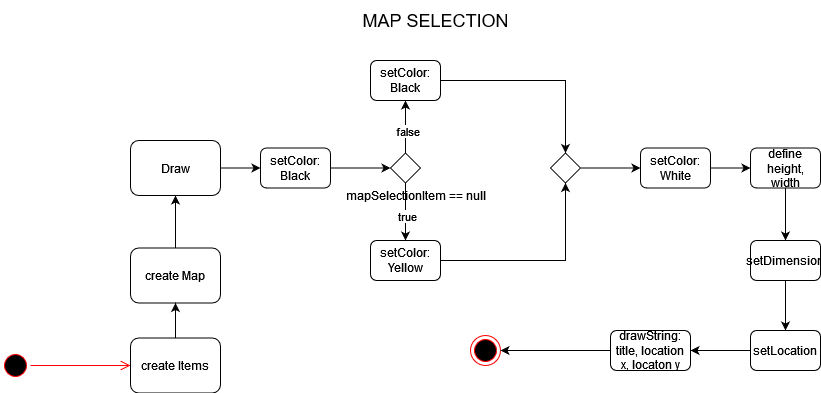

The diagram above was exported from draw.io. Its source (the exported page's mxGraphModel, read from the mxfile embedded in the PNG):
<mxGraphModel dx="2129" dy="1614" grid="1" gridSize="10" guides="1" tooltips="1" connect="1" arrows="1" fold="1" page="1" pageScale="1" pageWidth="850" pageHeight="1100" math="0" shadow="0">
  <root>
    <mxCell id="0" />
    <mxCell id="1" parent="0" />
    <mxCell id="uQo25-gbwrbyNDJIPqt3-1" value="" style="ellipse;html=1;shape=endState;fillColor=#000000;strokeColor=#ff0000;" parent="1" vertex="1">
      <mxGeometry x="400" y="245" width="30" height="30" as="geometry" />
    </mxCell>
    <mxCell id="uQo25-gbwrbyNDJIPqt3-3" value="" style="ellipse;html=1;shape=startState;fillColor=#000000;strokeColor=#ff0000;" parent="1" vertex="1">
      <mxGeometry x="-70" y="260" width="30" height="30" as="geometry" />
    </mxCell>
    <mxCell id="uQo25-gbwrbyNDJIPqt3-4" value="" style="edgeStyle=orthogonalEdgeStyle;html=1;verticalAlign=bottom;endArrow=open;endSize=8;strokeColor=#ff0000;rounded=0;entryX=0;entryY=0.5;entryDx=0;entryDy=0;" parent="1" source="uQo25-gbwrbyNDJIPqt3-3" edge="1">
      <mxGeometry relative="1" as="geometry">
        <mxPoint x="60" y="275" as="targetPoint" />
      </mxGeometry>
    </mxCell>
    <mxCell id="uQo25-gbwrbyNDJIPqt3-14" style="edgeStyle=orthogonalEdgeStyle;rounded=0;orthogonalLoop=1;jettySize=auto;html=1;exitX=0.5;exitY=0;exitDx=0;exitDy=0;entryX=0.5;entryY=1;entryDx=0;entryDy=0;" parent="1" source="uQo25-gbwrbyNDJIPqt3-9" target="uQo25-gbwrbyNDJIPqt3-12" edge="1">
      <mxGeometry relative="1" as="geometry" />
    </mxCell>
    <mxCell id="uQo25-gbwrbyNDJIPqt3-9" value="create Map" style="rounded=1;whiteSpace=wrap;html=1;" parent="1" vertex="1">
      <mxGeometry x="60" y="157.5" width="90" height="55" as="geometry" />
    </mxCell>
    <mxCell id="uQo25-gbwrbyNDJIPqt3-24" style="edgeStyle=orthogonalEdgeStyle;rounded=0;orthogonalLoop=1;jettySize=auto;html=1;exitX=1;exitY=0.5;exitDx=0;exitDy=0;entryX=0.5;entryY=1;entryDx=0;entryDy=0;" parent="1" source="uQo25-gbwrbyNDJIPqt3-11" target="uQo25-gbwrbyNDJIPqt3-22" edge="1">
      <mxGeometry relative="1" as="geometry" />
    </mxCell>
    <mxCell id="uQo25-gbwrbyNDJIPqt3-11" value="setColor: Yellow" style="rounded=1;whiteSpace=wrap;html=1;" parent="1" vertex="1">
      <mxGeometry x="300" y="150" width="70" height="40" as="geometry" />
    </mxCell>
    <mxCell id="uQo25-gbwrbyNDJIPqt3-29" style="edgeStyle=orthogonalEdgeStyle;rounded=0;orthogonalLoop=1;jettySize=auto;html=1;" parent="1" source="uQo25-gbwrbyNDJIPqt3-12" target="uQo25-gbwrbyNDJIPqt3-28" edge="1">
      <mxGeometry relative="1" as="geometry" />
    </mxCell>
    <mxCell id="uQo25-gbwrbyNDJIPqt3-12" value="Draw" style="rounded=1;whiteSpace=wrap;html=1;" parent="1" vertex="1">
      <mxGeometry x="60" y="50" width="90" height="55" as="geometry" />
    </mxCell>
    <mxCell id="uQo25-gbwrbyNDJIPqt3-16" style="edgeStyle=orthogonalEdgeStyle;rounded=0;orthogonalLoop=1;jettySize=auto;html=1;exitX=0.5;exitY=0;exitDx=0;exitDy=0;" parent="1" source="uQo25-gbwrbyNDJIPqt3-13" edge="1">
      <mxGeometry relative="1" as="geometry">
        <mxPoint x="335" y="10" as="targetPoint" />
      </mxGeometry>
    </mxCell>
    <mxCell id="uQo25-gbwrbyNDJIPqt3-31" value="false" style="edgeLabel;html=1;align=center;verticalAlign=middle;resizable=0;points=[];" parent="uQo25-gbwrbyNDJIPqt3-16" vertex="1" connectable="0">
      <mxGeometry x="-0.151" y="-1" relative="1" as="geometry">
        <mxPoint y="1" as="offset" />
      </mxGeometry>
    </mxCell>
    <mxCell id="uQo25-gbwrbyNDJIPqt3-17" style="edgeStyle=orthogonalEdgeStyle;rounded=0;orthogonalLoop=1;jettySize=auto;html=1;exitX=0.5;exitY=1;exitDx=0;exitDy=0;" parent="1" source="uQo25-gbwrbyNDJIPqt3-13" edge="1">
      <mxGeometry relative="1" as="geometry">
        <mxPoint x="335" y="150" as="targetPoint" />
      </mxGeometry>
    </mxCell>
    <mxCell id="uQo25-gbwrbyNDJIPqt3-32" value="true" style="edgeLabel;html=1;align=center;verticalAlign=middle;resizable=0;points=[];" parent="uQo25-gbwrbyNDJIPqt3-17" vertex="1" connectable="0">
      <mxGeometry x="0.1393" y="1" relative="1" as="geometry">
        <mxPoint as="offset" />
      </mxGeometry>
    </mxCell>
    <mxCell id="uQo25-gbwrbyNDJIPqt3-13" value="" style="shape=rhombus;html=1;dashed=0;whiteSpace=wrap;perimeter=rhombusPerimeter;" parent="1" vertex="1">
      <mxGeometry x="320" y="62.5" width="30" height="30" as="geometry" />
    </mxCell>
    <mxCell id="uQo25-gbwrbyNDJIPqt3-18" value="mapSelectionItem == null" style="text;html=1;align=center;verticalAlign=middle;resizable=0;points=[];autosize=1;strokeColor=none;fillColor=none;" parent="1" vertex="1">
      <mxGeometry x="265" y="90" width="160" height="30" as="geometry" />
    </mxCell>
    <mxCell id="uQo25-gbwrbyNDJIPqt3-20" style="edgeStyle=orthogonalEdgeStyle;rounded=0;orthogonalLoop=1;jettySize=auto;html=1;exitX=0.5;exitY=0;exitDx=0;exitDy=0;entryX=0.5;entryY=1;entryDx=0;entryDy=0;" parent="1" source="uQo25-gbwrbyNDJIPqt3-19" target="uQo25-gbwrbyNDJIPqt3-9" edge="1">
      <mxGeometry relative="1" as="geometry" />
    </mxCell>
    <mxCell id="uQo25-gbwrbyNDJIPqt3-19" value="create Items" style="rounded=1;whiteSpace=wrap;html=1;" parent="1" vertex="1">
      <mxGeometry x="60" y="247.5" width="90" height="55" as="geometry" />
    </mxCell>
    <mxCell id="uQo25-gbwrbyNDJIPqt3-23" style="edgeStyle=orthogonalEdgeStyle;rounded=0;orthogonalLoop=1;jettySize=auto;html=1;exitX=1;exitY=0.5;exitDx=0;exitDy=0;entryX=0.5;entryY=0;entryDx=0;entryDy=0;" parent="1" source="uQo25-gbwrbyNDJIPqt3-21" target="uQo25-gbwrbyNDJIPqt3-22" edge="1">
      <mxGeometry relative="1" as="geometry" />
    </mxCell>
    <mxCell id="uQo25-gbwrbyNDJIPqt3-21" value="setColor: Black" style="rounded=1;whiteSpace=wrap;html=1;" parent="1" vertex="1">
      <mxGeometry x="300" y="-30" width="70" height="40" as="geometry" />
    </mxCell>
    <mxCell id="uQo25-gbwrbyNDJIPqt3-37" style="edgeStyle=orthogonalEdgeStyle;rounded=0;orthogonalLoop=1;jettySize=auto;html=1;" parent="1" source="uQo25-gbwrbyNDJIPqt3-22" edge="1">
      <mxGeometry relative="1" as="geometry">
        <mxPoint x="570" y="77.5" as="targetPoint" />
      </mxGeometry>
    </mxCell>
    <mxCell id="uQo25-gbwrbyNDJIPqt3-22" value="" style="shape=rhombus;html=1;dashed=0;whiteSpace=wrap;perimeter=rhombusPerimeter;" parent="1" vertex="1">
      <mxGeometry x="480" y="62.5" width="30" height="30" as="geometry" />
    </mxCell>
    <mxCell id="uQo25-gbwrbyNDJIPqt3-38" style="edgeStyle=orthogonalEdgeStyle;rounded=0;orthogonalLoop=1;jettySize=auto;html=1;entryX=0;entryY=0.5;entryDx=0;entryDy=0;" parent="1" source="uQo25-gbwrbyNDJIPqt3-27" target="uQo25-gbwrbyNDJIPqt3-33" edge="1">
      <mxGeometry relative="1" as="geometry" />
    </mxCell>
    <mxCell id="uQo25-gbwrbyNDJIPqt3-27" value="setColor: White" style="rounded=1;whiteSpace=wrap;html=1;" parent="1" vertex="1">
      <mxGeometry x="570" y="57.5" width="70" height="40" as="geometry" />
    </mxCell>
    <mxCell id="uQo25-gbwrbyNDJIPqt3-30" style="edgeStyle=orthogonalEdgeStyle;rounded=0;orthogonalLoop=1;jettySize=auto;html=1;entryX=0;entryY=0.5;entryDx=0;entryDy=0;" parent="1" source="uQo25-gbwrbyNDJIPqt3-28" target="uQo25-gbwrbyNDJIPqt3-13" edge="1">
      <mxGeometry relative="1" as="geometry" />
    </mxCell>
    <mxCell id="uQo25-gbwrbyNDJIPqt3-28" value="setColor: Black" style="rounded=1;whiteSpace=wrap;html=1;" parent="1" vertex="1">
      <mxGeometry x="190" y="57.5" width="70" height="40" as="geometry" />
    </mxCell>
    <mxCell id="uQo25-gbwrbyNDJIPqt3-39" style="edgeStyle=orthogonalEdgeStyle;rounded=0;orthogonalLoop=1;jettySize=auto;html=1;" parent="1" source="uQo25-gbwrbyNDJIPqt3-33" edge="1">
      <mxGeometry relative="1" as="geometry">
        <mxPoint x="715" y="150" as="targetPoint" />
      </mxGeometry>
    </mxCell>
    <mxCell id="uQo25-gbwrbyNDJIPqt3-33" value="define height, width" style="rounded=1;whiteSpace=wrap;html=1;" parent="1" vertex="1">
      <mxGeometry x="680" y="57.5" width="70" height="40" as="geometry" />
    </mxCell>
    <mxCell id="uQo25-gbwrbyNDJIPqt3-40" style="edgeStyle=orthogonalEdgeStyle;rounded=0;orthogonalLoop=1;jettySize=auto;html=1;entryX=0.5;entryY=0;entryDx=0;entryDy=0;" parent="1" source="uQo25-gbwrbyNDJIPqt3-34" target="uQo25-gbwrbyNDJIPqt3-35" edge="1">
      <mxGeometry relative="1" as="geometry" />
    </mxCell>
    <mxCell id="uQo25-gbwrbyNDJIPqt3-34" value="setDimension" style="rounded=1;whiteSpace=wrap;html=1;" parent="1" vertex="1">
      <mxGeometry x="680" y="150" width="70" height="40" as="geometry" />
    </mxCell>
    <mxCell id="uQo25-gbwrbyNDJIPqt3-41" style="edgeStyle=orthogonalEdgeStyle;rounded=0;orthogonalLoop=1;jettySize=auto;html=1;entryX=1;entryY=0.5;entryDx=0;entryDy=0;" parent="1" source="uQo25-gbwrbyNDJIPqt3-35" target="uQo25-gbwrbyNDJIPqt3-36" edge="1">
      <mxGeometry relative="1" as="geometry" />
    </mxCell>
    <mxCell id="uQo25-gbwrbyNDJIPqt3-35" value="setLocation" style="rounded=1;whiteSpace=wrap;html=1;" parent="1" vertex="1">
      <mxGeometry x="680" y="240" width="70" height="40" as="geometry" />
    </mxCell>
    <mxCell id="uQo25-gbwrbyNDJIPqt3-42" style="edgeStyle=orthogonalEdgeStyle;rounded=0;orthogonalLoop=1;jettySize=auto;html=1;" parent="1" source="uQo25-gbwrbyNDJIPqt3-36" target="uQo25-gbwrbyNDJIPqt3-1" edge="1">
      <mxGeometry relative="1" as="geometry" />
    </mxCell>
    <mxCell id="uQo25-gbwrbyNDJIPqt3-36" value="drawString: title, location x, locaton y" style="rounded=1;whiteSpace=wrap;html=1;" parent="1" vertex="1">
      <mxGeometry x="540" y="240" width="80" height="40" as="geometry" />
    </mxCell>
    <mxCell id="uQo25-gbwrbyNDJIPqt3-43" value="&lt;font style=&quot;font-size: 18px;&quot;&gt;MAP SELECTION&lt;/font&gt;" style="text;html=1;align=center;verticalAlign=middle;resizable=0;points=[];autosize=1;strokeColor=none;fillColor=none;" parent="1" vertex="1">
      <mxGeometry x="280" y="-90" width="170" height="40" as="geometry" />
    </mxCell>
  </root>
</mxGraphModel>